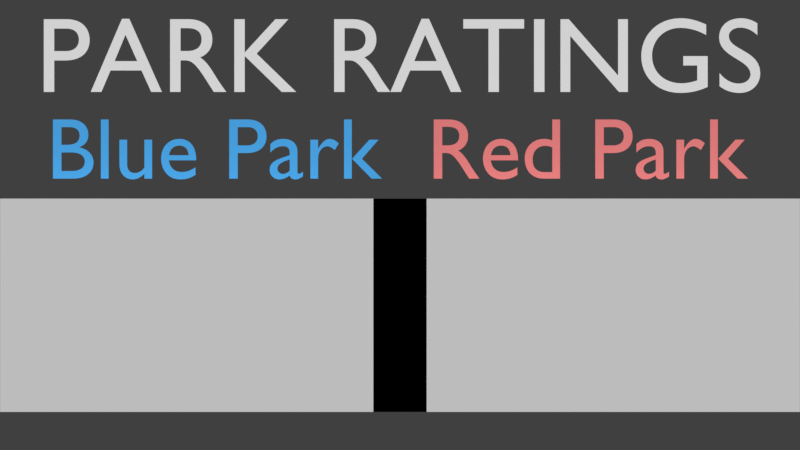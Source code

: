 # Source: ParkStats.blend  (saved by Blender 2.77.0; exported with 4.5.12 LTS)
import bpy
from mathutils import Matrix  # noqa: F401  (used for matrix-valued properties, if any)

bpy.ops.wm.read_factory_settings(use_empty=True)
scene = bpy.context.scene
scene.name = 'Scene'

# ---- collections
col_collection_1 = bpy.data.collections.new('Collection 1'); scene.collection.children.link(col_collection_1)

# ---- materials (node trees are filled in below, after node groups)
mat_material_008 = bpy.data.materials.new('Material.008')
mat_material_008.alpha_threshold = 0.0
mat_material_008.use_transparent_shadow = False
mat_material_008.diffuse_color = (0.8, 0.1838, 0.1168, 1.0)
mat_material_008.roughness = 0.5
mat_material_007 = bpy.data.materials.new('Material.007')
mat_material_007.alpha_threshold = 0.0
mat_material_007.use_transparent_shadow = False
mat_material_007.diffuse_color = (0.2001, 0.8, 0.1844, 1.0)
mat_material_007.roughness = 0.5
mat_material_003 = bpy.data.materials.new('Material.003')
mat_material_003.alpha_threshold = 0.0
mat_material_003.use_transparent_shadow = False
mat_material_003.diffuse_color = (1.0, 0.2705, 0.2705, 1.0)
mat_material_003.roughness = 0.5
mat_material_004 = bpy.data.materials.new('Material.004')
mat_material_004.alpha_threshold = 0.0
mat_material_004.use_transparent_shadow = False
mat_material_004.diffuse_color = (0.08866, 0.4793, 1.0, 1.0)
mat_material_004.roughness = 0.5
mat_material_002 = bpy.data.materials.new('Material.002')
mat_material_002.alpha_threshold = 0.0
mat_material_002.use_transparent_shadow = False
mat_material_002.diffuse_color = (1.0, 1.0, 1.0, 1.0)
mat_material_002.roughness = 0.5
mat_material_005 = bpy.data.materials.new('Material.005')
mat_material_005.alpha_threshold = 0.0
mat_material_005.use_transparent_shadow = False
mat_material_005.diffuse_color = (0.0, 0.0, 0.0, 1.0)
mat_material_005.roughness = 0.5

# ---- material node trees

# ---- world
world_world = bpy.data.worlds.new('World'); scene.world = world_world
world_world.color = (0.05088, 0.05088, 0.05088)
world_world.use_sun_shadow = False
world_world.sun_shadow_jitter_overblur = 0.0
world_world.cycles.sampling_method = 'MANUAL'

# ---- cameras
cam_camera = bpy.data.cameras.new('Camera')
cam_camera.type = 'ORTHO'
cam_camera.clip_end = 100.0
cam_camera.lens = 35.0
cam_camera.sensor_width = 32.0
cam_camera.sensor_height = 18.0
cam_camera.display_size = 2.0
cam_camera.dof.focus_distance = 0.0
cam_camera.dof.aperture_fstop = 128.0
cam_camera.dof.aperture_blades = 6

# ---- meshes
me_cube = bpy.data.meshes.new('Cube')
me_cube.from_pydata([(-1.154, -1.167, -1.0), (-1.154, -1.167, 1.0), (-1.154, 1.167, -1.0), (-1.154, 1.167, 1.0), (1.154, -1.167, -1.0), (1.154, -1.167, 1.0), (1.154, 1.167, -1.0), (1.154, 1.167, 1.0), (0.07692, 1.167, 1.0), (0.07692, 1.167, -1.0), (0.07692, -1.167, 1.0), (0.07692, -1.167, -1.0), (-0.07692, 1.167, 1.0), (-0.07692, -1.167, -1.0), (-0.07692, 1.167, -1.0), (-0.07692, -1.167, 1.0)], [], [(1, 3, 2, 0), (12, 7, 6, 14), (7, 5, 4, 6), (10, 1, 0, 11), (13, 14, 6, 4), (10, 8, 3, 1), (0, 2, 9, 11), (3, 8, 9, 2), (5, 15, 13, 4), (5, 7, 12, 15), (13, 15, 12, 14), (10, 11, 9, 8)])
me_cube.use_remesh_preserve_volume = False
me_cube.use_remesh_preserve_attributes = False
me_cube.use_mirror_vertex_groups = False
me_cube.update()
me_plane_005 = bpy.data.meshes.new('Plane.005')
me_plane_005.from_pydata([(-1.2, 0.1, -0.8), (1.2, 0.1, -0.8), (-1.2, 0.1, 0.8), (1.2, 0.1, 0.8), (-1.2, -0.2, -0.8), (1.2, -0.2, -0.8), (-1.2, -0.2, 0.8), (1.2, -0.2, 0.8)], [], [(0, 2, 3, 1), (4, 5, 7, 6), (1, 3, 7, 5), (2, 0, 4, 6), (3, 2, 6, 7), (0, 1, 5, 4)])
me_plane_005.use_remesh_preserve_volume = False
me_plane_005.use_remesh_preserve_attributes = False
me_plane_005.use_mirror_vertex_groups = False
me_plane_005.update()
me_plane_006 = bpy.data.meshes.new('Plane.006')
me_plane_006.from_pydata([(-2.6, 0.2, 7.55e-08), (-0.2, -1.4, -4.53e-08), (-1.4, -0.2531, 4.129e-08), (-0.8, -0.7896, 7.833e-10), (-2.0, -0.02353, 5.862e-08), (-0.5, -0.9245, -9.397e-09), (-1.7, -0.3508, 3.392e-08), (-1.1, -0.8759, -5.73e-09), (-2.3, -0.1593, 4.837e-08), (-2.6, 0.2, 0.1), (-0.2, -1.4, 0.1), (-1.4, -0.2531, 0.1), (-0.8, -0.7896, 0.1), (-2.0, -0.02353, 0.1), (-0.5, -0.9245, 0.1), (-1.7, -0.3508, 0.1), (-1.1, -0.8759, 0.1), (-2.3, -0.1593, 0.1)], [], [(4, 6, 15, 13), (8, 4, 13, 17), (6, 2, 11, 15), (2, 7, 16, 11), (3, 5, 14, 12), (7, 3, 12, 16), (5, 1, 10, 14), (0, 8, 17, 9)])
me_plane_006.materials.append(mat_material_008)
me_plane_006.use_remesh_preserve_volume = False
me_plane_006.use_remesh_preserve_attributes = False
me_plane_006.use_mirror_vertex_groups = False
me_plane_006.update()
me_plane_004 = bpy.data.meshes.new('Plane.004')
me_plane_004.from_pydata([(-1.2, 0.1, -0.8), (1.2, 0.1, -0.8), (-1.2, 0.1, 0.8), (1.2, 0.1, 0.8), (-1.2, -0.2, -0.8), (1.2, -0.2, -0.8), (-1.2, -0.2, 0.8), (1.2, -0.2, 0.8)], [], [(0, 2, 3, 1), (4, 5, 7, 6), (1, 3, 7, 5), (2, 0, 4, 6), (3, 2, 6, 7), (0, 1, 5, 4)])
me_plane_004.use_remesh_preserve_volume = False
me_plane_004.use_remesh_preserve_attributes = False
me_plane_004.use_mirror_vertex_groups = False
me_plane_004.update()
me_plane_002 = bpy.data.meshes.new('Plane.002')
me_plane_002.from_pydata([(-2.6, -1.4, -4.53e-08), (-0.2, 0.2, 7.55e-08), (-1.4, -0.5531, 1.864e-08), (-0.8, -0.5896, 1.588e-08), (-2.0, -1.024, -1.688e-08), (-0.5, 0.07553, 6.61e-08), (-1.7, -0.6508, 1.127e-08), (-1.1, -0.2759, 3.957e-08), (-2.3, -1.059, -1.957e-08), (-2.6, -1.4, 0.1), (-0.2, 0.2, 0.1), (-1.4, -0.5531, 0.1), (-0.8, -0.5896, 0.1), (-2.0, -1.024, 0.1), (-0.5, 0.07553, 0.1), (-1.7, -0.6508, 0.1), (-1.1, -0.2759, 0.1), (-2.3, -1.059, 0.1)], [], [(4, 6, 15, 13), (8, 4, 13, 17), (6, 2, 11, 15), (2, 7, 16, 11), (3, 5, 14, 12), (7, 3, 12, 16), (5, 1, 10, 14), (0, 8, 17, 9)])
me_plane_002.materials.append(mat_material_007)
me_plane_002.use_remesh_preserve_volume = False
me_plane_002.use_remesh_preserve_attributes = False
me_plane_002.use_mirror_vertex_groups = False
me_plane_002.update()
me_plane_001 = bpy.data.meshes.new('Plane.001')
me_plane_001.from_pydata([(-1.2, -6.04e-08, -0.8), (1.2, -6.04e-08, -0.8), (-1.2, 6.04e-08, 0.8), (1.2, 6.04e-08, 0.8)], [], [(0, 1, 3, 2)])
me_plane_001.materials.append(mat_material_005)
me_plane_001.use_remesh_preserve_volume = False
me_plane_001.use_remesh_preserve_attributes = False
me_plane_001.use_mirror_vertex_groups = False
me_plane_001.update()
me_plane = bpy.data.meshes.new('Plane')
me_plane.from_pydata([(-1.2, -6.04e-08, -0.8), (1.2, -6.04e-08, -0.8), (-1.2, 6.04e-08, 0.8), (1.2, 6.04e-08, 0.8)], [], [(0, 1, 3, 2)])
me_plane.materials.append(mat_material_005)
me_plane.use_remesh_preserve_volume = False
me_plane.use_remesh_preserve_attributes = False
me_plane.use_mirror_vertex_groups = False
me_plane.update()

# ---- curves / text
txt_text_002 = bpy.data.curves.new('Text.002', 'FONT')
txt_text_002.dimensions = '2D'
txt_text_002.body = 'Red Park'
txt_text_002.materials.append(mat_material_003)
txt_text_002.use_path_clamp = True
txt_text_002.bevel_resolution = 0
txt_text_002.align_x = 'CENTER'
txt_text_002.size = 0.65
txt_text_001 = bpy.data.curves.new('Text.001', 'FONT')
txt_text_001.dimensions = '2D'
txt_text_001.body = 'Blue Park'
txt_text_001.materials.append(mat_material_004)
txt_text_001.use_path_clamp = True
txt_text_001.bevel_resolution = 0
txt_text_001.align_x = 'CENTER'
txt_text_001.size = 0.65
txt_text = bpy.data.curves.new('Text', 'FONT')
txt_text.dimensions = '2D'
txt_text.body = 'PARK RATINGS'
txt_text.materials.append(mat_material_002)
txt_text.use_path_clamp = True
txt_text.bevel_resolution = 0
txt_text.align_x = 'CENTER'
txt_text.size = 0.8

# ---- objects
ob_chartboolean = bpy.data.objects.new('ChartBoolean', me_cube)
ob_rightboolean = bpy.data.objects.new('RightBoolean', me_plane_005)
ob_rigthchart = bpy.data.objects.new('RigthChart', me_plane_006)
ob_leftboolean = bpy.data.objects.new('LeftBoolean', me_plane_004)
ob_leftchart = bpy.data.objects.new('LeftChart', me_plane_002)
ob_redtitle = bpy.data.objects.new('RedTitle', txt_text_002)
ob_bluetitle = bpy.data.objects.new('BlueTitle', txt_text_001)
ob_title = bpy.data.objects.new('Title', txt_text)
ob_rightbackground = bpy.data.objects.new('RightBackground', me_plane_001)
ob_leftbackground = bpy.data.objects.new('LeftBackground', me_plane)
ob_camera = bpy.data.objects.new('Camera', cam_camera)

# ---- transforms, parenting, visibility, modifiers, constraints
ob_chartboolean.location = (0.0, -0.05, -0.6)
ob_chartboolean.scale = (2.6, 0.3, 0.8)
ob_chartboolean.display_type = 'WIRE'
ob_chartboolean.lineart.crease_threshold = 0.0
ob_rightboolean.location = (1.4, 0.0, -0.6)
ob_rightboolean.hide_render = True
ob_rightboolean.display_type = 'WIRE'
ob_rightboolean.lineart.crease_threshold = 0.0
ob_rigthchart.location = (2.8, 0.0, 0.0)
ob_rigthchart.rotation_euler = (1.571, -0.0, 0.0)
ob_rigthchart.lineart.crease_threshold = 0.0
_m = ob_rigthchart.modifiers.new('Solidify', 'SOLIDIFY')
_m.thickness = 0.075
_m.use_even_offset = True
_m.nonmanifold_thickness_mode = 'FIXED'
_m.nonmanifold_merge_threshold = 0.0003
_m = ob_rigthchart.modifiers.new('Boolean', 'BOOLEAN')
_m.object = ob_rightboolean
_m.operation = 'INTERSECT'
_m.solver = 'FAST'
_m = ob_rigthchart.modifiers.new('Boolean.001', 'BOOLEAN')
_m.object = ob_chartboolean
_m.solver = 'FAST'
ob_leftboolean.location = (-1.4, 0.0, -0.6)
ob_leftboolean.hide_render = True
ob_leftboolean.display_type = 'WIRE'
ob_leftboolean.lineart.crease_threshold = 0.0
ob_leftchart.location = (0.0, 0.0, 0.0)
ob_leftchart.rotation_euler = (1.571, -0.0, 0.0)
ob_leftchart.lineart.crease_threshold = 0.0
_m = ob_leftchart.modifiers.new('Solidify', 'SOLIDIFY')
_m.thickness = 0.075
_m.use_even_offset = True
_m.nonmanifold_thickness_mode = 'FIXED'
_m.nonmanifold_merge_threshold = 0.0003
_m = ob_leftchart.modifiers.new('Boolean', 'BOOLEAN')
_m.object = ob_leftboolean
_m.operation = 'INTERSECT'
_m.solver = 'FAST'
_m = ob_leftchart.modifiers.new('Boolean.001', 'BOOLEAN')
_m.object = ob_chartboolean
_m.solver = 'FAST'
ob_redtitle.location = (1.4, 0.0, 0.35)
ob_redtitle.rotation_euler = (1.571, -0.0, 0.0)
ob_redtitle.lineart.crease_threshold = 0.0
ob_bluetitle.location = (-1.4, 0.0, 0.35)
ob_bluetitle.rotation_euler = (1.571, -0.0, 0.0)
ob_bluetitle.lineart.crease_threshold = 0.0
ob_title.location = (0.0, 0.0, 1.0)
ob_title.rotation_euler = (1.571, -0.0, 0.0)
ob_title.lineart.crease_threshold = 0.0
ob_rightbackground.location = (1.4, 0.0, -0.6)
ob_rightbackground.lineart.crease_threshold = 0.0
ob_leftbackground.location = (-1.4, 0.0, -0.6)
ob_leftbackground.lineart.crease_threshold = 0.0
ob_camera.location = (0.0, -10.0, 0.0)
ob_camera.rotation_euler = (1.571, -0.0, -0.0)
ob_camera.lineart.crease_threshold = 0.0

# ---- collection membership
col_collection_1.objects.link(ob_chartboolean)
col_collection_1.objects.link(ob_rightboolean)
col_collection_1.objects.link(ob_rigthchart)
col_collection_1.objects.link(ob_leftboolean)
col_collection_1.objects.link(ob_leftchart)
col_collection_1.objects.link(ob_redtitle)
col_collection_1.objects.link(ob_bluetitle)
col_collection_1.objects.link(ob_title)
col_collection_1.objects.link(ob_rightbackground)
col_collection_1.objects.link(ob_leftbackground)
col_collection_1.objects.link(ob_camera)

# ---- scene / render settings (as saved in the file)
scene.camera = ob_camera
scene.frame_start = 0; scene.frame_end = 200; scene.frame_set(185)
scene.render.engine = 'BLENDER_EEVEE_NEXT'
scene.render.resolution_percentage = 25
scene.render.fps = 60
scene.render.dither_intensity = 0.0
scene.cycles.use_denoising = False
scene.cycles.samples = 128
scene.cycles.sampling_pattern = 'TABULATED_SOBOL'
scene.cycles.light_sampling_threshold = 0.0
scene.cycles.use_adaptive_sampling = False
scene.cycles.use_light_tree = False
scene.cycles.blur_glossy = 0.0
scene.cycles.sample_clamp_indirect = 0.0
scene.view_settings.view_transform = 'Standard'
bpy.context.view_layer.update()

# ---- added for rendering (the .blend has no usable light): sun
light_auto_sun = bpy.data.lights.new('AutoSun', 'SUN')
light_auto_sun.energy = 3.0
light_auto_sun.angle = 0.0523599
ob_auto_sun = bpy.data.objects.new('AutoSun', light_auto_sun)
scene.collection.objects.link(ob_auto_sun)
ob_auto_sun.rotation_euler = (0.872665, 0.174533, 0.523599)
bpy.context.view_layer.update()
